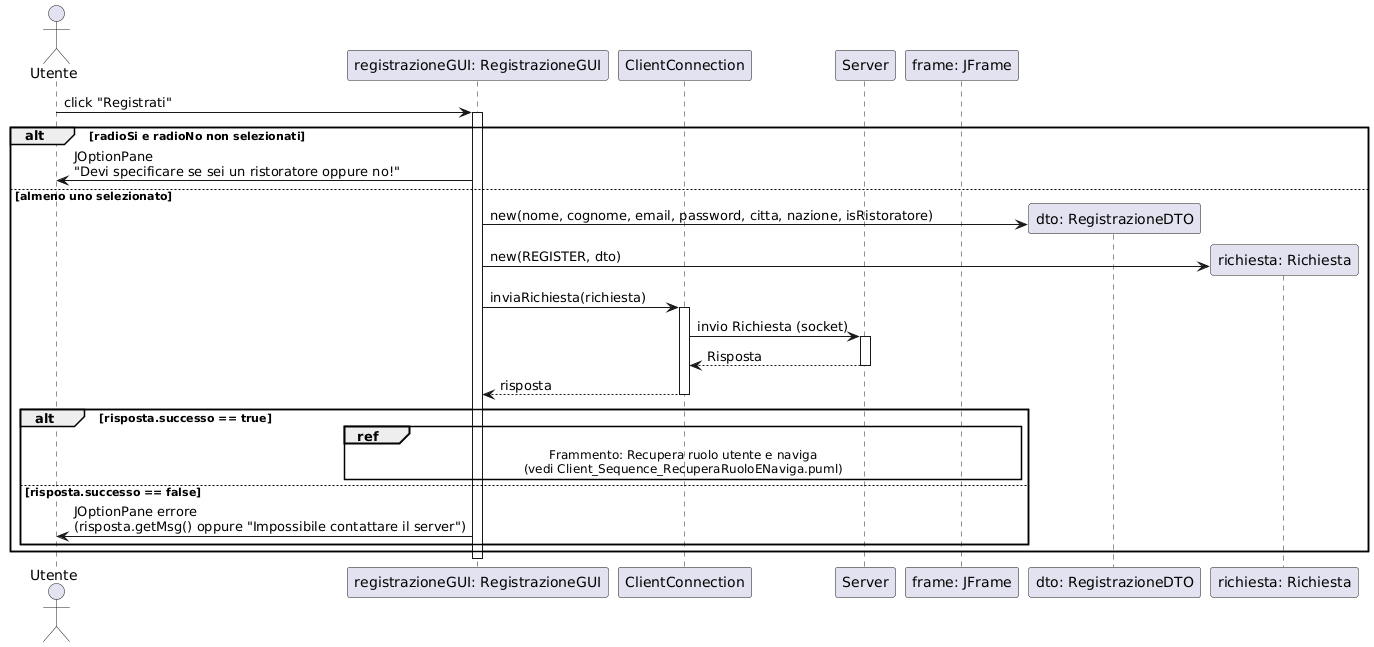

The diagram above was rendered by PlantUML. Its source (embedded in the PNG):
@startuml
actor Utente

participant "registrazioneGUI: RegistrazioneGUI" as RegistrazioneGUI
participant "ClientConnection" as ClientConnection
participant "Server" as Server
participant "frame: JFrame" as Frame

Utente -> RegistrazioneGUI : click "Registrati"
activate RegistrazioneGUI

alt radioSi e radioNo non selezionati
    RegistrazioneGUI -> Utente : JOptionPane\n"Devi specificare se sei un ristoratore oppure no!"
else almeno uno selezionato

    create "dto: RegistrazioneDTO" as RegistrazioneDTO
    RegistrazioneGUI -> RegistrazioneDTO : new(nome, cognome, email, password, citta, nazione, isRistoratore)

    create "richiesta: Richiesta" as Richiesta
    RegistrazioneGUI -> Richiesta : new(REGISTER, dto)

    RegistrazioneGUI -> ClientConnection : inviaRichiesta(richiesta)
    activate ClientConnection

    ClientConnection -> Server : invio Richiesta (socket)
    activate Server
    Server --> ClientConnection : Risposta
    deactivate Server

    ClientConnection --> RegistrazioneGUI : risposta
    deactivate ClientConnection

    alt risposta.successo == true
        ref over RegistrazioneGUI, ClientConnection, Server, Frame
            Frammento: Recupera ruolo utente e naviga
            (vedi Client_Sequence_RecuperaRuoloENaviga.puml)
        end ref
    else risposta.successo == false
        RegistrazioneGUI -> Utente : JOptionPane errore\n(risposta.getMsg() oppure "Impossibile contattare il server")
    end

end

deactivate RegistrazioneGUI
@enduml